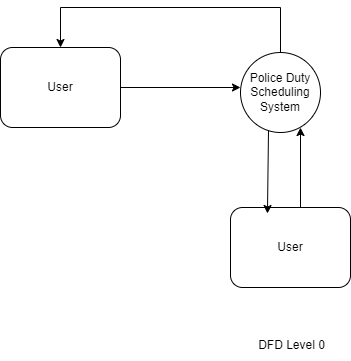

The diagram above was exported from draw.io. Its source (the exported page's mxGraphModel, read from the mxfile embedded in the PNG):
<mxGraphModel dx="880" dy="434" grid="1" gridSize="10" guides="1" tooltips="1" connect="1" arrows="1" fold="1" page="1" pageScale="1" pageWidth="827" pageHeight="1169" math="0" shadow="0">
  <root>
    <mxCell id="0" />
    <mxCell id="1" parent="0" />
    <mxCell id="wU_xi4n28_oh_zfIczXL-1" value="User" style="rounded=1;whiteSpace=wrap;html=1;" vertex="1" parent="1">
      <mxGeometry x="200" y="120" width="120" height="80" as="geometry" />
    </mxCell>
    <mxCell id="wU_xi4n28_oh_zfIczXL-2" value="" style="endArrow=classic;html=1;rounded=0;exitX=1;exitY=0.5;exitDx=0;exitDy=0;" edge="1" parent="1" source="wU_xi4n28_oh_zfIczXL-1">
      <mxGeometry width="50" height="50" relative="1" as="geometry">
        <mxPoint x="390" y="180" as="sourcePoint" />
        <mxPoint x="440" y="160" as="targetPoint" />
      </mxGeometry>
    </mxCell>
    <mxCell id="wU_xi4n28_oh_zfIczXL-3" value="Police Duty&lt;br&gt;Scheduling&lt;br&gt;System" style="ellipse;whiteSpace=wrap;html=1;aspect=fixed;" vertex="1" parent="1">
      <mxGeometry x="440" y="125" width="80" height="80" as="geometry" />
    </mxCell>
    <mxCell id="wU_xi4n28_oh_zfIczXL-4" value="User" style="rounded=1;whiteSpace=wrap;html=1;" vertex="1" parent="1">
      <mxGeometry x="430" y="280" width="120" height="80" as="geometry" />
    </mxCell>
    <mxCell id="wU_xi4n28_oh_zfIczXL-6" value="" style="endArrow=classic;html=1;rounded=0;entryX=0.308;entryY=0.075;entryDx=0;entryDy=0;entryPerimeter=0;exitX=0.35;exitY=0.975;exitDx=0;exitDy=0;exitPerimeter=0;" edge="1" parent="1" source="wU_xi4n28_oh_zfIczXL-3" target="wU_xi4n28_oh_zfIczXL-4">
      <mxGeometry width="50" height="50" relative="1" as="geometry">
        <mxPoint x="439" y="195" as="sourcePoint" />
        <mxPoint x="389" y="240" as="targetPoint" />
      </mxGeometry>
    </mxCell>
    <mxCell id="wU_xi4n28_oh_zfIczXL-7" value="" style="endArrow=classic;html=1;rounded=0;entryX=0.75;entryY=0.938;entryDx=0;entryDy=0;entryPerimeter=0;" edge="1" parent="1" target="wU_xi4n28_oh_zfIczXL-3">
      <mxGeometry width="50" height="50" relative="1" as="geometry">
        <mxPoint x="500" y="280" as="sourcePoint" />
        <mxPoint x="550" y="230" as="targetPoint" />
      </mxGeometry>
    </mxCell>
    <mxCell id="wU_xi4n28_oh_zfIczXL-8" value="" style="endArrow=classic;html=1;rounded=0;exitX=0.5;exitY=0;exitDx=0;exitDy=0;entryX=0.5;entryY=0;entryDx=0;entryDy=0;" edge="1" parent="1" source="wU_xi4n28_oh_zfIczXL-3" target="wU_xi4n28_oh_zfIczXL-1">
      <mxGeometry width="50" height="50" relative="1" as="geometry">
        <mxPoint x="480" y="80" as="sourcePoint" />
        <mxPoint x="250" y="80" as="targetPoint" />
        <Array as="points">
          <mxPoint x="480" y="80" />
          <mxPoint x="260" y="80" />
        </Array>
      </mxGeometry>
    </mxCell>
    <mxCell id="wU_xi4n28_oh_zfIczXL-10" value="DFD Level 0" style="text;html=1;align=center;verticalAlign=middle;resizable=0;points=[];autosize=1;strokeColor=none;fillColor=none;" vertex="1" parent="1">
      <mxGeometry x="446" y="403" width="90" height="30" as="geometry" />
    </mxCell>
  </root>
</mxGraphModel>